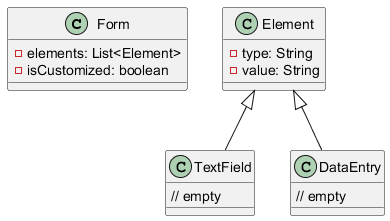

The diagram above was rendered by PlantUML. Its source (embedded in the PNG):
@startuml
   class Form {
       - elements: List<Element>
       - isCustomized: boolean
   }

   class Element {
       - type: String
       - value: String
   }

   class TextField extends Element {
       // empty
   }

   class DataEntry extends Element {
       // empty
   }
   @enduml